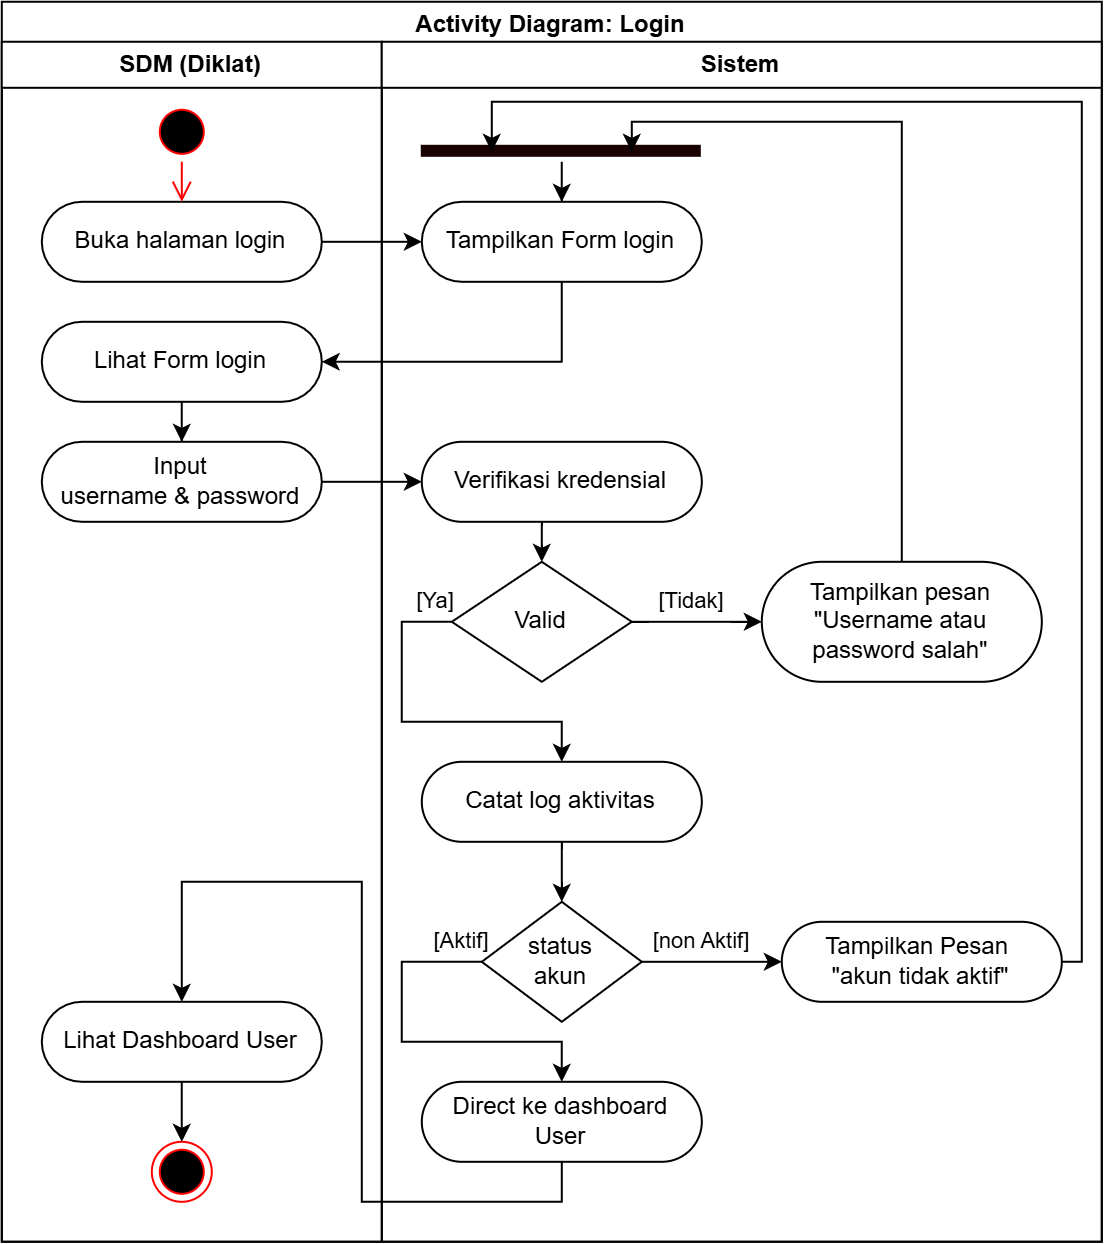

The diagram above was exported from draw.io. Its source (the exported page's mxGraphModel, read from the mxfile embedded in the PNG):
<mxGraphModel dx="1800" dy="2345" grid="1" gridSize="10" guides="1" tooltips="1" connect="1" arrows="1" fold="1" page="1" pageScale="1" pageWidth="850" pageHeight="1100" math="0" shadow="0">
  <root>
    <mxCell id="0" />
    <mxCell id="1" parent="0" />
    <mxCell id="2" parent="1" style="swimlane;whiteSpace=wrap;html=1;" value="Activity Diagram: Login" vertex="1">
      <mxGeometry height="620" width="550" x="40" y="440" as="geometry" />
    </mxCell>
    <mxCell id="3" parent="2" style="swimlane;whiteSpace=wrap;html=1;" value="SDM (Diklat)" vertex="1">
      <mxGeometry height="600" width="190" y="20" as="geometry" />
    </mxCell>
    <mxCell id="4" parent="3" style="rounded=1;whiteSpace=wrap;html=1;arcSize=50;" value="Buka halaman login" vertex="1">
      <mxGeometry height="40" width="140" x="20" y="80" as="geometry" />
    </mxCell>
    <mxCell id="5" parent="3" style="ellipse;html=1;shape=startState;fillColor=#000000;strokeColor=#ff0000;" value="" vertex="1">
      <mxGeometry height="30" width="30" x="75" y="30" as="geometry" />
    </mxCell>
    <mxCell id="6" edge="1" parent="3" source="5" style="edgeStyle=orthogonalEdgeStyle;html=1;verticalAlign=bottom;endArrow=open;endSize=8;strokeColor=#ff0000;rounded=0;" target="4" value="">
      <mxGeometry relative="1" as="geometry">
        <mxPoint x="90" y="120" as="targetPoint" />
      </mxGeometry>
    </mxCell>
    <mxCell id="7" edge="1" parent="3" source="8" style="edgeStyle=orthogonalEdgeStyle;rounded=0;orthogonalLoop=1;jettySize=auto;html=1;" target="10">
      <mxGeometry relative="1" as="geometry" />
    </mxCell>
    <mxCell id="8" parent="3" style="rounded=1;whiteSpace=wrap;html=1;arcSize=50;" value="Lihat Form login" vertex="1">
      <mxGeometry height="40" width="140" x="20" y="140" as="geometry" />
    </mxCell>
    <mxCell id="9" parent="3" style="ellipse;html=1;shape=endState;fillColor=#000000;strokeColor=#ff0000;" value="" vertex="1">
      <mxGeometry height="30" width="30" x="75" y="550" as="geometry" />
    </mxCell>
    <mxCell id="10" parent="3" style="rounded=1;whiteSpace=wrap;html=1;arcSize=50;" value="Input&lt;div&gt;username &amp;amp; password&lt;/div&gt;" vertex="1">
      <mxGeometry height="40" width="140" x="20" y="200" as="geometry" />
    </mxCell>
    <mxCell id="11" edge="1" parent="3" source="12" style="edgeStyle=orthogonalEdgeStyle;rounded=0;orthogonalLoop=1;jettySize=auto;html=1;" target="9">
      <mxGeometry relative="1" as="geometry" />
    </mxCell>
    <mxCell id="12" parent="3" style="rounded=1;whiteSpace=wrap;html=1;arcSize=50;" value="Lihat Dashboard User" vertex="1">
      <mxGeometry height="40" width="140" x="20" y="480" as="geometry" />
    </mxCell>
    <mxCell id="13" parent="2" style="swimlane;whiteSpace=wrap;html=1;" value="Sistem" vertex="1">
      <mxGeometry height="600" width="360" x="190" y="20" as="geometry" />
    </mxCell>
    <mxCell id="14" parent="13" style="rounded=1;whiteSpace=wrap;html=1;arcSize=50;" value="Tampilkan Form login" vertex="1">
      <mxGeometry height="40" width="140" x="20" y="80" as="geometry" />
    </mxCell>
    <mxCell id="15" edge="1" parent="13" source="16" style="edgeStyle=orthogonalEdgeStyle;rounded=0;orthogonalLoop=1;jettySize=auto;html=1;" target="19">
      <mxGeometry relative="1" as="geometry">
        <Array as="points">
          <mxPoint x="80" y="250" />
          <mxPoint x="80" y="250" />
        </Array>
      </mxGeometry>
    </mxCell>
    <mxCell id="16" parent="13" style="rounded=1;whiteSpace=wrap;html=1;arcSize=50;" value="Verifikasi kredensial" vertex="1">
      <mxGeometry height="40" width="140" x="20" y="200" as="geometry" />
    </mxCell>
    <mxCell id="17" edge="1" parent="13" source="19" style="edgeStyle=orthogonalEdgeStyle;rounded=0;orthogonalLoop=1;jettySize=auto;html=1;" target="21" value="[Ya]">
      <mxGeometry relative="1" x="-0.8983" y="-10" as="geometry">
        <mxPoint as="offset" />
        <Array as="points">
          <mxPoint x="10" y="290" />
          <mxPoint x="10" y="340" />
          <mxPoint x="90" y="340" />
        </Array>
        <mxPoint x="90" y="320" as="sourcePoint" />
        <mxPoint x="90" y="340" as="targetPoint" />
      </mxGeometry>
    </mxCell>
    <mxCell id="18" edge="1" parent="13" source="19" style="edgeStyle=orthogonalEdgeStyle;rounded=0;orthogonalLoop=1;jettySize=auto;html=1;" target="26" value="[Tidak]">
      <mxGeometry relative="1" x="-0.0909" y="10" as="geometry">
        <mxPoint as="offset" />
        <Array as="points">
          <mxPoint x="130" y="290" />
          <mxPoint x="130" y="290" />
        </Array>
      </mxGeometry>
    </mxCell>
    <mxCell id="19" parent="13" style="rhombus;whiteSpace=wrap;html=1;rounded=1;arcSize=0;" value="Valid" vertex="1">
      <mxGeometry height="60" width="90" x="35" y="260" as="geometry" />
    </mxCell>
    <mxCell id="20" edge="1" parent="13" source="21" style="edgeStyle=orthogonalEdgeStyle;rounded=0;orthogonalLoop=1;jettySize=auto;html=1;" target="24">
      <mxGeometry relative="1" as="geometry">
        <Array as="points">
          <mxPoint x="90" y="410" />
          <mxPoint x="90" y="410" />
        </Array>
      </mxGeometry>
    </mxCell>
    <mxCell id="21" parent="13" style="rounded=1;whiteSpace=wrap;html=1;arcSize=50;" value="Catat log aktivitas" vertex="1">
      <mxGeometry height="40" width="140" x="20" y="360" as="geometry" />
    </mxCell>
    <mxCell id="22" edge="1" parent="13" source="24" style="edgeStyle=orthogonalEdgeStyle;rounded=0;orthogonalLoop=1;jettySize=auto;html=1;" target="25" value="[Aktif]">
      <mxGeometry relative="1" x="-0.8824" y="-10" as="geometry">
        <mxPoint as="offset" />
        <Array as="points">
          <mxPoint x="10.03" y="460.03" />
          <mxPoint x="10.03" y="500.03" />
          <mxPoint x="90.03" y="500.03" />
        </Array>
      </mxGeometry>
    </mxCell>
    <mxCell id="23" edge="1" parent="13" source="24" style="edgeStyle=orthogonalEdgeStyle;rounded=0;orthogonalLoop=1;jettySize=auto;html=1;" target="27" value="[non Aktif]">
      <mxGeometry relative="1" x="-0.1429" y="10" as="geometry">
        <mxPoint as="offset" />
        <Array as="points">
          <mxPoint x="200" y="460.03" />
          <mxPoint x="200" y="460.03" />
        </Array>
      </mxGeometry>
    </mxCell>
    <mxCell id="24" parent="13" style="rhombus;whiteSpace=wrap;html=1;rounded=1;arcSize=0;" value="status&lt;div&gt;akun&lt;/div&gt;" vertex="1">
      <mxGeometry height="60" width="80" x="50" y="430" as="geometry" />
    </mxCell>
    <mxCell id="25" parent="13" style="rounded=1;whiteSpace=wrap;html=1;arcSize=50;" value="Direct ke dashboard&lt;div&gt;User&lt;/div&gt;" vertex="1">
      <mxGeometry height="40" width="140" x="20" y="520" as="geometry" />
    </mxCell>
    <mxCell id="26" parent="13" style="rounded=1;whiteSpace=wrap;html=1;arcSize=50;" value="Tampilkan pesan&lt;div&gt;&quot;Username atau password salah&quot;&lt;/div&gt;" vertex="1">
      <mxGeometry height="60" width="140" x="190" y="260" as="geometry" />
    </mxCell>
    <mxCell id="27" parent="13" style="rounded=1;whiteSpace=wrap;html=1;arcSize=50;" value="Tampilkan Pesan&amp;nbsp;&lt;div&gt;&quot;akun tidak aktif&quot;&lt;/div&gt;" vertex="1">
      <mxGeometry height="40" width="140" x="200" y="440" as="geometry" />
    </mxCell>
    <mxCell id="28" edge="1" parent="13" source="29" style="edgeStyle=orthogonalEdgeStyle;rounded=0;orthogonalLoop=1;jettySize=auto;html=1;" target="14">
      <mxGeometry relative="1" as="geometry" />
    </mxCell>
    <mxCell id="29" parent="13" style="shape=line;html=1;strokeWidth=6;strokeColor=#180000;" value="" vertex="1">
      <mxGeometry height="10" width="140" x="20" y="50" as="geometry" />
    </mxCell>
    <mxCell id="30" edge="1" parent="13" source="26" style="edgeStyle=orthogonalEdgeStyle;rounded=0;orthogonalLoop=1;jettySize=auto;html=1;entryX=0.75;entryY=0.5;entryDx=0;entryDy=0;entryPerimeter=0;" target="29">
      <mxGeometry relative="1" as="geometry">
        <Array as="points">
          <mxPoint x="260.03" y="40.03" />
          <mxPoint x="125" y="40.03" />
        </Array>
      </mxGeometry>
    </mxCell>
    <mxCell id="31" edge="1" parent="13" source="27" style="edgeStyle=orthogonalEdgeStyle;rounded=0;orthogonalLoop=1;jettySize=auto;html=1;entryX=0.25;entryY=0.5;entryDx=0;entryDy=0;entryPerimeter=0;" target="29">
      <mxGeometry relative="1" as="geometry">
        <Array as="points">
          <mxPoint x="350.03" y="460.03" />
          <mxPoint x="350.03" y="30.03" />
          <mxPoint x="55" y="30.03" />
        </Array>
      </mxGeometry>
    </mxCell>
    <mxCell id="32" edge="1" parent="2" source="4" style="edgeStyle=orthogonalEdgeStyle;rounded=0;orthogonalLoop=1;jettySize=auto;html=1;" target="14" value="">
      <mxGeometry relative="1" as="geometry">
        <Array as="points">
          <mxPoint x="230" y="120" />
          <mxPoint x="230" y="120" />
        </Array>
        <mxPoint x="240" y="80" as="targetPoint" />
      </mxGeometry>
    </mxCell>
    <mxCell id="33" edge="1" parent="2" source="14" style="edgeStyle=orthogonalEdgeStyle;rounded=0;orthogonalLoop=1;jettySize=auto;html=1;" target="8" value="">
      <mxGeometry relative="1" as="geometry">
        <Array as="points">
          <mxPoint x="280" y="180" />
        </Array>
        <mxPoint x="280.02857142857147" y="120" as="targetPoint" />
      </mxGeometry>
    </mxCell>
    <mxCell id="34" edge="1" parent="2" source="10" style="edgeStyle=orthogonalEdgeStyle;rounded=0;orthogonalLoop=1;jettySize=auto;html=1;" target="16">
      <mxGeometry relative="1" as="geometry" />
    </mxCell>
    <mxCell id="35" edge="1" parent="2" source="25" style="edgeStyle=orthogonalEdgeStyle;rounded=0;orthogonalLoop=1;jettySize=auto;html=1;" target="12">
      <mxGeometry relative="1" as="geometry">
        <Array as="points">
          <mxPoint x="280" y="600" />
          <mxPoint x="180" y="600" />
          <mxPoint x="180" y="440" />
          <mxPoint x="90" y="440" />
        </Array>
      </mxGeometry>
    </mxCell>
  </root>
</mxGraphModel>